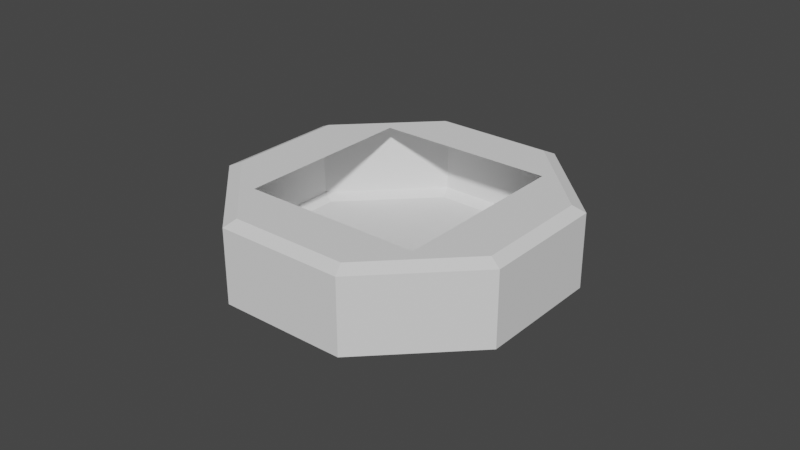 # Source: HollowChasis.blend  (saved by Blender 3.6.11; exported with 4.5.12 LTS)
import bpy
from mathutils import Matrix  # noqa: F401  (used for matrix-valued properties, if any)

bpy.ops.wm.read_factory_settings(use_empty=True)
scene = bpy.context.scene
scene.name = 'Scene'

# ---- collections
col_collection = bpy.data.collections.new('Collection'); scene.collection.children.link(col_collection)

# ---- world
world_world = bpy.data.worlds.new('World'); scene.world = world_world
world_world.use_nodes = True; world_world.node_tree.nodes.clear()
_N = world_world.node_tree.nodes; _L = world_world.node_tree.links
n0 = _N.new('ShaderNodeOutputWorld'); n0.name = 'World Output'; n0.location = (300, 300)
n1 = _N.new('ShaderNodeBackground'); n1.name = 'Background'; n1.location = (10, 300)
n1.inputs[0].default_value = (0.05088, 0.05088, 0.05088, 1.0)
_L.new(n1.outputs[0], n0.inputs[0])
n0.is_active_output = True
world_world.color = (0.05088, 0.05088, 0.05088)
world_world.use_sun_shadow = False
world_world.sun_shadow_jitter_overblur = 0.0

# ---- meshes
me_cylinder_002 = bpy.data.meshes.new('Cylinder.002')
me_cylinder_002.from_pydata([(-0.09, 0.1243, 0.3), (0.09, 0.1243, 0.3), (-0.09, -0.1243, 0.3), (0.09, -0.1243, 0.3), (0.09, -0.3, 0.1243), (0.09, -0.3, -0.1243), (0.09, -0.1243, -0.3), (0.09, 0.1243, -0.3), (-0.09, -0.1243, -0.3), (-0.09, -0.3, -0.1243), (-0.09, 0.1243, -0.3), (-0.09, 0.3, -0.1243), (-0.09, 0.3, 0.1243), (0.09, 0.3, -0.1243), (0.09, 0.3, 0.1243), (-0.09, -0.195, -0.09), (-0.09, -0.3, 0.1243), (-0.09, -0.195, 0.09), (-0.09, -0.195, 0.19), (-0.09, 0.195, 0.09), (-0.09, 0.195, 0.19), (-0.09, 0.195, -0.09), (-0.09, 0.195, -0.19), (-0.09, -0.195, -0.19)], [], [(4, 5, 6, 7, 13, 14, 1, 3), (8, 9, 15, 23, 22, 21, 19, 20, 18, 17, 16, 2, 0, 12, 11, 10), (9, 16, 17, 15)])
_uv = me_cylinder_002.uv_layers.new(name='UVMap')
_uv.uv.foreach_set('vector', [0.25, 0.3333, 0.125, 0.3333, 0.0, 0.3333, 0.875, 0.3333, 0.75, 0.3333, 0.625, 0.3333, 0.5, 0.3333, 0.375, 0.3333, 0.0, 0.0, 0.0, 0.0, 0.0, 0.0, 0.0, 0.0, 0.0, 0.0, 0.0, 0.0, 0.0, 0.0, 0.0, 0.0, 0.0, 0.0, 0.0, 0.0, 0.0, 0.0, 0.0, 0.0, 0.0, 0.0, 0.0, 0.0, 0.0, 0.0, 0.0, 0.0, 0.125, 0.6667, 0.25, 0.6667, 0.25, 0.8333, 0.125, 0.8333])
me_cylinder_002.materials.append(None)
me_cylinder_002.update()
me_torus_001 = bpy.data.meshes.new('Torus.001')
me_torus_001.from_pydata([(0.3518, 0.0, 0.0), (0.3518, 0.0, 0.07794), (0.3247, -2.235e-08, 0.09), (0.3247, -2.235e-08, -0.09), (0.3518, 0.0, -0.07794), (0.2487, 0.2487, 0.0), (0.2487, 0.2487, 0.07794), (0.2296, 0.2296, 0.09), (0.2296, 0.2296, -0.09), (0.2487, 0.2487, -0.07794), (-2.235e-08, 0.3518, 0.0), (-2.235e-08, 0.3518, 0.07794), (2.235e-08, 0.3247, 0.09), (2.98e-08, 0.3247, -0.09), (-2.235e-08, 0.3518, -0.07794), (-0.2487, 0.2487, 0.0), (-0.2487, 0.2487, 0.07794), (-0.2296, 0.2296, 0.09), (-0.2296, 0.2296, -0.09), (-0.2487, 0.2487, -0.07794), (-0.3518, 3.725e-08, 0.0), (-0.3518, -2.98e-08, 0.07794), (-0.3247, 2.235e-08, 0.09), (-0.3247, 3.725e-08, -0.09), (-0.3518, 2.98e-08, -0.07794), (-0.2487, -0.2487, 0.0), (-0.2487, -0.2487, 0.07794), (-0.2296, -0.2296, 0.09), (-0.2296, -0.2296, -0.09), (-0.2487, -0.2487, -0.07794), (-3.725e-08, -0.3518, 0.0), (-3.725e-08, -0.3518, 0.07794), (-2.235e-08, -0.3247, 0.09), (-1.49e-08, -0.3247, -0.09), (-3.725e-08, -0.3518, -0.07794), (0.2487, -0.2487, 0.0), (0.2487, -0.2487, 0.07794), (0.2296, -0.2296, 0.09), (0.2296, -0.2296, -0.09), (0.2487, -0.2487, -0.07794)], [], [(0, 5, 6, 1), (1, 6, 7, 2), (3, 8, 9, 4), (4, 9, 5, 0), (5, 10, 11, 6), (6, 11, 12, 7), (8, 13, 14, 9), (9, 14, 10, 5), (10, 15, 16, 11), (11, 16, 17, 12), (13, 18, 19, 14), (14, 19, 15, 10), (15, 20, 21, 16), (16, 21, 22, 17), (18, 23, 24, 19), (19, 24, 20, 15), (20, 25, 26, 21), (21, 26, 27, 22), (23, 28, 29, 24), (24, 29, 25, 20), (25, 30, 31, 26), (26, 31, 32, 27), (28, 33, 34, 29), (29, 34, 30, 25), (30, 35, 36, 31), (31, 36, 37, 32), (33, 38, 39, 34), (34, 39, 35, 30), (35, 0, 1, 36), (36, 1, 2, 37), (38, 3, 4, 39), (39, 4, 0, 35)])
_uv = me_torus_001.uv_layers.new(name='UVMap')
_uv.uv.foreach_set('vector', [0.5, 0.5, 0.625, 0.5, 0.625, 0.6667, 0.5, 0.6667, 0.5, 0.6667, 0.625, 0.6667, 0.625, 0.8333, 0.5, 0.8333, 0.5, 0.1667, 0.625, 0.1667, 0.625, 0.3333, 0.5, 0.3333, 0.5, 0.3333, 0.625, 0.3333, 0.625, 0.5, 0.5, 0.5, 0.625, 0.5, 0.75, 0.5, 0.75, 0.6667, 0.625, 0.6667, 0.625, 0.6667, 0.75, 0.6667, 0.75, 0.8333, 0.625, 0.8333, 0.625, 0.1667, 0.75, 0.1667, 0.75, 0.3333, 0.625, 0.3333, 0.625, 0.3333, 0.75, 0.3333, 0.75, 0.5, 0.625, 0.5, 0.75, 0.5, 0.875, 0.5, 0.875, 0.6667, 0.75, 0.6667, 0.75, 0.6667, 0.875, 0.6667, 0.875, 0.8333, 0.75, 0.8333, 0.75, 0.1667, 0.875, 0.1667, 0.875, 0.3333, 0.75, 0.3333, 0.75, 0.3333, 0.875, 0.3333, 0.875, 0.5, 0.75, 0.5, 0.875, 0.5, 1.0, 0.5, 1.0, 0.6667, 0.875, 0.6667, 0.875, 0.6667, 1.0, 0.6667, 1.0, 0.8333, 0.875, 0.8333, 0.875, 0.1667, 1.0, 0.1667, 1.0, 0.3333, 0.875, 0.3333, 0.875, 0.3333, 1.0, 0.3333, 1.0, 0.5, 0.875, 0.5, 0.0, 0.5, 0.125, 0.5, 0.125, 0.6667, 0.0, 0.6667, 0.0, 0.6667, 0.125, 0.6667, 0.125, 0.8333, 0.0, 0.8333, 0.0, 0.1667, 0.125, 0.1667, 0.125, 0.3333, 0.0, 0.3333, 0.0, 0.3333, 0.125, 0.3333, 0.125, 0.5, 0.0, 0.5, 0.125, 0.5, 0.25, 0.5, 0.25, 0.6667, 0.125, 0.6667, 0.125, 0.6667, 0.25, 0.6667, 0.25, 0.8333, 0.125, 0.8333, 0.125, 0.1667, 0.25, 0.1667, 0.25, 0.3333, 0.125, 0.3333, 0.125, 0.3333, 0.25, 0.3333, 0.25, 0.5, 0.125, 0.5, 0.25, 0.5, 0.375, 0.5, 0.375, 0.6667, 0.25, 0.6667, 0.25, 0.6667, 0.375, 0.6667, 0.375, 0.8333, 0.25, 0.8333, 0.25, 0.1667, 0.375, 0.1667, 0.375, 0.3333, 0.25, 0.3333, 0.25, 0.3333, 0.375, 0.3333, 0.375, 0.5, 0.25, 0.5, 0.375, 0.5, 0.5, 0.5, 0.5, 0.6667, 0.375, 0.6667, 0.375, 0.6667, 0.5, 0.6667, 0.5, 0.8333, 0.375, 0.8333, 0.375, 0.1667, 0.5, 0.1667, 0.5, 0.3333, 0.375, 0.3333, 0.375, 0.3333, 0.5, 0.3333, 0.5, 0.5, 0.375, 0.5])
me_torus_001.update()

# ---- objects
ob_cylinder_001 = bpy.data.objects.new('Cylinder.001', me_cylinder_002)
ob_torus_001 = bpy.data.objects.new('Torus.001', me_torus_001)

# ---- transforms, parenting, visibility, modifiers, constraints
ob_cylinder_001.location = (-4.47e-08, 2.98e-08, 0.09)
ob_cylinder_001.rotation_euler = (0.0, 1.571, 0.0)
ob_torus_001.location = (0.0, 0.0, 0.09)
ob_torus_001.rotation_euler = (0.0, -0.0, 0.3927)

# ---- collection membership
col_collection.objects.link(ob_cylinder_001)
col_collection.objects.link(ob_torus_001)

# ---- scene / render settings (as saved in the file)
scene.frame_start = 1; scene.frame_end = 250; scene.frame_set(1)
scene.render.engine = 'BLENDER_EEVEE_NEXT'
scene.cycles.sampling_pattern = 'TABULATED_SOBOL'
scene.view_settings.view_transform = 'Filmic'
bpy.context.view_layer.update()

# ---- added for rendering (the .blend has no active camera and no usable light): camera, sun
cam_auto = bpy.data.cameras.new('AutoCamera')
cam_auto.lens = 50.0
cam_auto.sensor_width = 36.0
cam_auto.clip_end = 1000.0
ob_auto_camera = bpy.data.objects.new('AutoCamera', cam_auto)
scene.collection.objects.link(ob_auto_camera)
ob_auto_camera.location = (1.21427, -1.45712, 1.06141)
ob_auto_camera.rotation_euler = (1.09748, -7.21219e-08, 0.694738)
scene.camera = ob_auto_camera
light_auto_sun = bpy.data.lights.new('AutoSun', 'SUN')
light_auto_sun.energy = 3.0
light_auto_sun.angle = 0.0523599
ob_auto_sun = bpy.data.objects.new('AutoSun', light_auto_sun)
scene.collection.objects.link(ob_auto_sun)
ob_auto_sun.rotation_euler = (0.872665, 0.174533, 0.523599)
bpy.context.view_layer.update()
